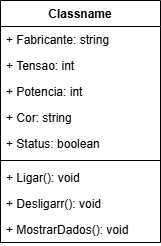

The diagram above was exported from draw.io. Its source (the exported page's mxGraphModel, read from the mxfile embedded in the PNG):
<mxGraphModel dx="1106" dy="571" grid="1" gridSize="10" guides="1" tooltips="1" connect="1" arrows="1" fold="1" page="1" pageScale="1" pageWidth="827" pageHeight="1169" math="0" shadow="0">
  <root>
    <mxCell id="WIyWlLk6GJQsqaUBKTNV-0" />
    <mxCell id="WIyWlLk6GJQsqaUBKTNV-1" parent="WIyWlLk6GJQsqaUBKTNV-0" />
    <mxCell id="zkfFHV4jXpPFQw0GAbJ--0" value="Classname" style="swimlane;fontStyle=1;align=center;verticalAlign=top;childLayout=stackLayout;horizontal=1;startSize=26;horizontalStack=0;resizeParent=1;resizeLast=0;collapsible=1;marginBottom=0;rounded=0;shadow=0;strokeWidth=1;" parent="WIyWlLk6GJQsqaUBKTNV-1" vertex="1">
      <mxGeometry x="50" y="40" width="160" height="242" as="geometry">
        <mxRectangle x="220" y="120" width="160" height="26" as="alternateBounds" />
      </mxGeometry>
    </mxCell>
    <mxCell id="zkfFHV4jXpPFQw0GAbJ--1" value="+ Fabricante: string" style="text;align=left;verticalAlign=top;spacingLeft=4;spacingRight=4;overflow=hidden;rotatable=0;points=[[0,0.5],[1,0.5]];portConstraint=eastwest;" parent="zkfFHV4jXpPFQw0GAbJ--0" vertex="1">
      <mxGeometry y="26" width="160" height="26" as="geometry" />
    </mxCell>
    <mxCell id="zkfFHV4jXpPFQw0GAbJ--2" value="+ Tensao: int" style="text;align=left;verticalAlign=top;spacingLeft=4;spacingRight=4;overflow=hidden;rotatable=0;points=[[0,0.5],[1,0.5]];portConstraint=eastwest;rounded=0;shadow=0;html=0;" parent="zkfFHV4jXpPFQw0GAbJ--0" vertex="1">
      <mxGeometry y="52" width="160" height="26" as="geometry" />
    </mxCell>
    <mxCell id="zkfFHV4jXpPFQw0GAbJ--3" value="+ Potencia: int" style="text;align=left;verticalAlign=top;spacingLeft=4;spacingRight=4;overflow=hidden;rotatable=0;points=[[0,0.5],[1,0.5]];portConstraint=eastwest;rounded=0;shadow=0;html=0;" parent="zkfFHV4jXpPFQw0GAbJ--0" vertex="1">
      <mxGeometry y="78" width="160" height="26" as="geometry" />
    </mxCell>
    <mxCell id="L_-HUFYKZ-rIK5ahJUZ6-0" value="+ Cor: string" style="text;align=left;verticalAlign=top;spacingLeft=4;spacingRight=4;overflow=hidden;rotatable=0;points=[[0,0.5],[1,0.5]];portConstraint=eastwest;rounded=0;shadow=0;html=0;" vertex="1" parent="zkfFHV4jXpPFQw0GAbJ--0">
      <mxGeometry y="104" width="160" height="26" as="geometry" />
    </mxCell>
    <mxCell id="L_-HUFYKZ-rIK5ahJUZ6-1" value="+ Status: boolean" style="text;align=left;verticalAlign=top;spacingLeft=4;spacingRight=4;overflow=hidden;rotatable=0;points=[[0,0.5],[1,0.5]];portConstraint=eastwest;rounded=0;shadow=0;html=0;" vertex="1" parent="zkfFHV4jXpPFQw0GAbJ--0">
      <mxGeometry y="130" width="160" height="26" as="geometry" />
    </mxCell>
    <mxCell id="zkfFHV4jXpPFQw0GAbJ--4" value="" style="line;html=1;strokeWidth=1;align=left;verticalAlign=middle;spacingTop=-1;spacingLeft=3;spacingRight=3;rotatable=0;labelPosition=right;points=[];portConstraint=eastwest;" parent="zkfFHV4jXpPFQw0GAbJ--0" vertex="1">
      <mxGeometry y="156" width="160" height="8" as="geometry" />
    </mxCell>
    <mxCell id="zkfFHV4jXpPFQw0GAbJ--5" value="+ Ligar(): void" style="text;align=left;verticalAlign=top;spacingLeft=4;spacingRight=4;overflow=hidden;rotatable=0;points=[[0,0.5],[1,0.5]];portConstraint=eastwest;" parent="zkfFHV4jXpPFQw0GAbJ--0" vertex="1">
      <mxGeometry y="164" width="160" height="26" as="geometry" />
    </mxCell>
    <mxCell id="L_-HUFYKZ-rIK5ahJUZ6-2" value="+ Desligarr(): void" style="text;align=left;verticalAlign=top;spacingLeft=4;spacingRight=4;overflow=hidden;rotatable=0;points=[[0,0.5],[1,0.5]];portConstraint=eastwest;" vertex="1" parent="zkfFHV4jXpPFQw0GAbJ--0">
      <mxGeometry y="190" width="160" height="26" as="geometry" />
    </mxCell>
    <mxCell id="L_-HUFYKZ-rIK5ahJUZ6-3" value="+ MostrarDados(): void" style="text;align=left;verticalAlign=top;spacingLeft=4;spacingRight=4;overflow=hidden;rotatable=0;points=[[0,0.5],[1,0.5]];portConstraint=eastwest;" vertex="1" parent="zkfFHV4jXpPFQw0GAbJ--0">
      <mxGeometry y="216" width="160" height="26" as="geometry" />
    </mxCell>
  </root>
</mxGraphModel>